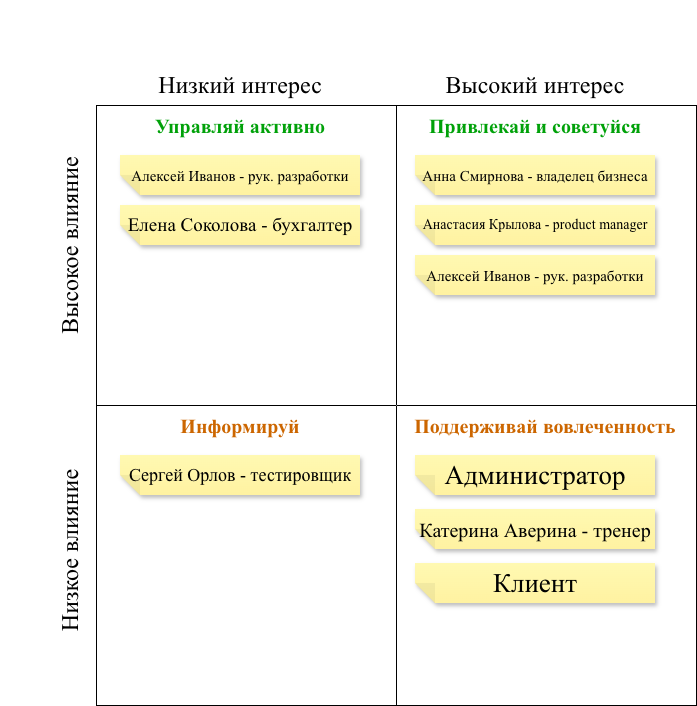

The diagram above was exported from draw.io. Its source (the exported page's mxGraphModel, read from the mxfile embedded in the PNG):
<mxGraphModel dx="846" dy="837" grid="1" gridSize="10" guides="1" tooltips="1" connect="1" arrows="1" fold="1" page="1" pageScale="1" pageWidth="827" pageHeight="1169" math="0" shadow="0">
  <root>
    <mxCell id="0" />
    <mxCell id="1" parent="0" />
    <mxCell id="BumKNbOEDB1owD6P4FNr-3" parent="1" style="whiteSpace=wrap;html=1;aspect=fixed;fontColor=default;" value="" vertex="1">
      <mxGeometry height="600" width="600" x="126" y="140" as="geometry" />
    </mxCell>
    <mxCell id="BumKNbOEDB1owD6P4FNr-6" parent="1" style="shape=cross;whiteSpace=wrap;html=1;size=0;" value="" vertex="1">
      <mxGeometry height="600" width="600" x="126" y="140" as="geometry" />
    </mxCell>
    <mxCell id="BumKNbOEDB1owD6P4FNr-7" parent="1" style="text;html=1;whiteSpace=wrap;strokeColor=none;fillColor=none;align=center;verticalAlign=middle;rounded=0;autosize=1;resizable=0;fontSize=24;fontFamily=Times New Roman;" value="Низкий интерес" vertex="1">
      <mxGeometry height="40" width="190" x="175" y="100" as="geometry" />
    </mxCell>
    <mxCell id="BumKNbOEDB1owD6P4FNr-9" parent="1" style="text;html=1;whiteSpace=wrap;strokeColor=none;fillColor=none;align=center;verticalAlign=middle;rounded=0;autosize=1;resizable=0;fontSize=24;fontFamily=Times New Roman;" value="Высокий интерес" vertex="1">
      <mxGeometry height="40" width="200" x="465" y="100" as="geometry" />
    </mxCell>
    <mxCell id="BumKNbOEDB1owD6P4FNr-10" parent="1" style="text;html=1;whiteSpace=wrap;strokeColor=none;fillColor=none;align=center;verticalAlign=middle;rounded=0;autosize=1;resizable=0;fontSize=24;fontFamily=Times New Roman;rotation=-90;fontStyle=1" value="&lt;span style=&quot;color: rgba(0, 0, 0, 0); font-family: monospace; font-size: 1px; text-align: start; white-space: nowrap;&quot;&gt;%3CmxGraphModel%3E%3Croot%3E%3CmxCell%20id%3D%220%22%2F%3E%3CmxCell%20id%3D%221%22%20parent%3D%220%22%2F%3E%3CmxCell%20id%3D%222%22%20parent%3D%221%22%20style%3D%22text%3Bhtml%3D1%3BwhiteSpace%3Dwrap%3BstrokeColor%3Dnone%3BfillColor%3Dnone%3Balign%3Dcenter%3BverticalAlign%3Dmiddle%3Brounded%3D0%3Bautosize%3D1%3Bresizable%3D0%3BfontSize%3D24%3BfontFamily%3DTimes%20New%20Roman%3Brotation%3D-90%3B%22%20value%3D%22%D0%92%D1%8B%D1%81%D0%BE%D0%BA%D0%BE%D0%B5%20%D0%B2%D0%BB%D0%B8%D1%8F%D0%BD%D0%B8%D0%B5%22%20vertex%3D%221%22%3E%3CmxGeometry%20height%3D%2240%22%20width%3D%22200%22%20x%3D%22-50%22%20y%3D%22235%22%20as%3D%22geometry%22%2F%3E%3C%2FmxCell%3E%3C%2Froot%3E%3C%2FmxGraphModel%3E&lt;/span&gt;" vertex="1">
      <mxGeometry height="40" width="440" x="-170" y="235" as="geometry" />
    </mxCell>
    <mxCell id="BumKNbOEDB1owD6P4FNr-11" parent="1" style="text;html=1;whiteSpace=wrap;strokeColor=none;fillColor=none;align=center;verticalAlign=middle;rounded=0;autosize=1;resizable=0;fontSize=24;fontFamily=Times New Roman;rotation=-90;" value="Низкое влияние" vertex="1">
      <mxGeometry height="40" width="190" x="5.000000000000007" y="565" as="geometry" />
    </mxCell>
    <mxCell id="BumKNbOEDB1owD6P4FNr-12" parent="1" style="text;html=1;whiteSpace=wrap;strokeColor=none;fillColor=none;align=center;verticalAlign=middle;rounded=0;autosize=1;resizable=0;fontSize=24;fontFamily=Times New Roman;rotation=-90;" value="Высокое влияние" vertex="1">
      <mxGeometry height="40" width="200" x="7.105427357601002e-15" y="260" as="geometry" />
    </mxCell>
    <mxCell id="BumKNbOEDB1owD6P4FNr-13" parent="1" style="text;html=1;whiteSpace=wrap;strokeColor=none;fillColor=none;align=center;verticalAlign=middle;rounded=0;autosize=1;resizable=0;fontSize=20;fontFamily=Times New Roman;fontColor=#00A109;fontStyle=1" value="Управляй активно" vertex="1">
      <mxGeometry height="40" width="190" x="175" y="140" as="geometry" />
    </mxCell>
    <mxCell id="BumKNbOEDB1owD6P4FNr-15" parent="1" style="text;html=1;whiteSpace=wrap;strokeColor=none;fillColor=none;align=center;verticalAlign=middle;rounded=0;autosize=1;resizable=0;fontSize=20;fontFamily=Times New Roman;fontColor=#00A109;fontStyle=1" value="Привлекай и советуйся" vertex="1">
      <mxGeometry height="40" width="240" x="445" y="140" as="geometry" />
    </mxCell>
    <mxCell id="BumKNbOEDB1owD6P4FNr-16" parent="1" style="text;html=1;whiteSpace=wrap;strokeColor=none;fillColor=none;align=center;verticalAlign=middle;rounded=0;autosize=1;resizable=0;fontSize=20;fontFamily=Times New Roman;fontColor=light-dark(#CC6600,#FF8000);" value="&lt;b&gt;Информируй&lt;/b&gt;" vertex="1">
      <mxGeometry height="40" width="140" x="200" y="440" as="geometry" />
    </mxCell>
    <mxCell id="BumKNbOEDB1owD6P4FNr-17" parent="1" style="text;html=1;whiteSpace=wrap;strokeColor=none;fillColor=none;align=center;verticalAlign=middle;rounded=0;autosize=1;resizable=0;fontSize=20;fontFamily=Times New Roman;fontColor=#CC6600;" value="&lt;b&gt;Поддерживай вовлеченность&lt;/b&gt;" vertex="1">
      <mxGeometry height="40" width="280" x="435" y="440" as="geometry" />
    </mxCell>
    <mxCell id="BumKNbOEDB1owD6P4FNr-32" parent="1" style="shape=note;whiteSpace=wrap;html=1;backgroundOutline=1;autosizeText=1;fontColor=#000000;darkOpacity=0.05;fillColor=#FFF9B2;strokeColor=none;fillStyle=solid;fontSize=15;direction=west;gradientDirection=north;gradientColor=#FFF2A1;shadow=1;size=20;pointerEvents=1;fontFamily=Times New Roman;" value="Анна Смирнова - владелец бизнеса" vertex="1">
      <mxGeometry height="40" width="240" x="445" y="190" as="geometry" />
    </mxCell>
    <mxCell id="BumKNbOEDB1owD6P4FNr-33" parent="1" style="shape=note;whiteSpace=wrap;html=1;backgroundOutline=1;autosizeText=1;fontColor=#000000;darkOpacity=0.05;fillColor=#FFF9B2;strokeColor=none;fillStyle=solid;fontSize=14;direction=west;gradientDirection=north;gradientColor=#FFF2A1;shadow=1;size=20;pointerEvents=1;fontFamily=Times New Roman;" value="Анастасия Крылова - product manager" vertex="1">
      <mxGeometry height="40" width="240" x="445" y="240" as="geometry" />
    </mxCell>
    <mxCell id="BumKNbOEDB1owD6P4FNr-34" parent="1" style="shape=note;whiteSpace=wrap;html=1;backgroundOutline=1;autosizeText=1;fontColor=#000000;darkOpacity=0.05;fillColor=#FFF9B2;strokeColor=none;fillStyle=solid;fontSize=15;direction=west;gradientDirection=north;gradientColor=#FFF2A1;shadow=1;size=20;pointerEvents=1;fontFamily=Times New Roman;" value="Алексей Иванов - рук. разработки" vertex="1">
      <mxGeometry height="40" width="240" x="445" y="290" as="geometry" />
    </mxCell>
    <mxCell id="BumKNbOEDB1owD6P4FNr-35" parent="1" style="shape=note;whiteSpace=wrap;html=1;backgroundOutline=1;autosizeText=1;fontColor=#000000;darkOpacity=0.05;fillColor=#FFF9B2;strokeColor=none;fillStyle=solid;fontSize=15;direction=west;gradientDirection=north;gradientColor=#FFF2A1;shadow=1;size=20;pointerEvents=1;fontFamily=Times New Roman;" value="Алексей Иванов - рук. разработки" vertex="1">
      <mxGeometry height="40" width="240" x="150" y="190" as="geometry" />
    </mxCell>
    <mxCell id="BumKNbOEDB1owD6P4FNr-36" parent="1" style="shape=note;whiteSpace=wrap;html=1;backgroundOutline=1;autosizeText=1;fontColor=#000000;darkOpacity=0.05;fillColor=#FFF9B2;strokeColor=none;fillStyle=solid;fontSize=19;direction=west;gradientDirection=north;gradientColor=#FFF2A1;shadow=1;size=20;pointerEvents=1;fontFamily=Times New Roman;" value="Елена Соколова - бухгалтер" vertex="1">
      <mxGeometry height="40" width="240" x="150" y="240" as="geometry" />
    </mxCell>
    <mxCell id="BumKNbOEDB1owD6P4FNr-37" parent="1" style="shape=note;whiteSpace=wrap;html=1;backgroundOutline=1;autosizeText=1;fontColor=#000000;darkOpacity=0.05;fillColor=#FFF9B2;strokeColor=none;fillStyle=solid;fontSize=27;direction=west;gradientDirection=north;gradientColor=#FFF2A1;shadow=1;size=20;pointerEvents=1;fontFamily=Times New Roman;" value="Администратор" vertex="1">
      <mxGeometry height="40" width="240" x="445" y="490" as="geometry" />
    </mxCell>
    <mxCell id="BumKNbOEDB1owD6P4FNr-38" parent="1" style="shape=note;whiteSpace=wrap;html=1;backgroundOutline=1;autosizeText=1;fontColor=#000000;darkOpacity=0.05;fillColor=#FFF9B2;strokeColor=none;fillStyle=solid;fontSize=27;direction=west;gradientDirection=north;gradientColor=#FFF2A1;shadow=1;size=20;pointerEvents=1;fontFamily=Times New Roman;" value="Клиент" vertex="1">
      <mxGeometry height="40" width="240" x="445" y="598" as="geometry" />
    </mxCell>
    <mxCell id="BumKNbOEDB1owD6P4FNr-40" parent="1" style="shape=note;whiteSpace=wrap;html=1;backgroundOutline=1;autosizeText=1;fontColor=#000000;darkOpacity=0.05;fillColor=#FFF9B2;strokeColor=none;fillStyle=solid;fontSize=20;direction=west;gradientDirection=north;gradientColor=#FFF2A1;shadow=1;size=20;pointerEvents=1;fontFamily=Times New Roman;" value="Катерина Аверина - тренер" vertex="1">
      <mxGeometry height="40" width="240" x="445" y="544" as="geometry" />
    </mxCell>
    <mxCell id="BumKNbOEDB1owD6P4FNr-41" parent="1" style="shape=note;whiteSpace=wrap;html=1;backgroundOutline=1;autosizeText=1;fontColor=#000000;darkOpacity=0.05;fillColor=#FFF9B2;strokeColor=none;fillStyle=solid;fontSize=18;direction=west;gradientDirection=north;gradientColor=#FFF2A1;shadow=1;size=20;pointerEvents=1;fontFamily=Times New Roman;" value="Сергей Орлов - тестировщик" vertex="1">
      <mxGeometry height="40" width="240" x="150" y="490" as="geometry" />
    </mxCell>
  </root>
</mxGraphModel>